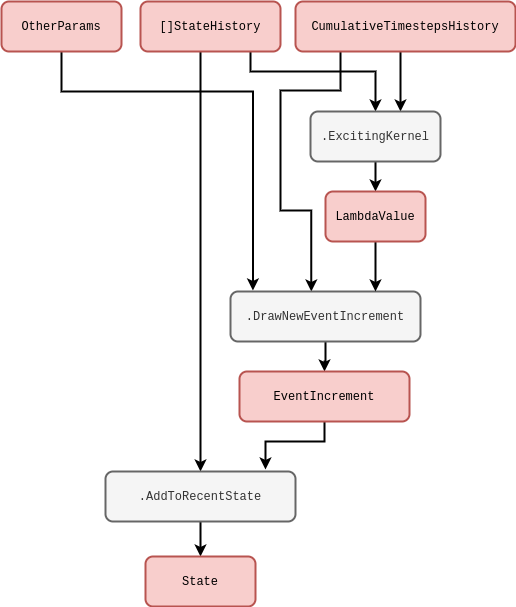

The diagram above was exported from draw.io. Its source (the exported page's mxGraphModel, read from the mxfile embedded in the PNG):
<mxGraphModel dx="884" dy="579" grid="1" gridSize="10" guides="1" tooltips="1" connect="1" arrows="1" fold="1" page="1" pageScale="1" pageWidth="827" pageHeight="1169" math="0" shadow="0">
  <root>
    <mxCell id="0" />
    <mxCell id="1" parent="0" />
    <mxCell id="2yzw6ypr57Ktq4UGc3yX-1" style="edgeStyle=orthogonalEdgeStyle;rounded=0;orthogonalLoop=1;jettySize=auto;html=1;strokeWidth=2;entryX=0.5;entryY=0;entryDx=0;entryDy=0;" parent="1" source="8J_T6LG0GwndQFspP0Hs-2" target="2yzw6ypr57Ktq4UGc3yX-9" edge="1">
      <mxGeometry relative="1" as="geometry">
        <mxPoint x="250" y="420" as="targetPoint" />
        <Array as="points">
          <mxPoint x="230" y="180" />
          <mxPoint x="230" y="180" />
        </Array>
        <mxPoint x="210" y="80" as="sourcePoint" />
      </mxGeometry>
    </mxCell>
    <mxCell id="BOzHXDMXAvC9yWY4gaDl-1" style="edgeStyle=orthogonalEdgeStyle;rounded=0;orthogonalLoop=1;jettySize=auto;html=1;entryX=0.5;entryY=0;entryDx=0;entryDy=0;strokeWidth=2;" parent="1" target="2yzw6ypr57Ktq4UGc3yX-12" edge="1">
      <mxGeometry relative="1" as="geometry">
        <Array as="points">
          <mxPoint x="280" y="100" />
          <mxPoint x="405" y="100" />
        </Array>
        <mxPoint x="280" y="80" as="sourcePoint" />
      </mxGeometry>
    </mxCell>
    <mxCell id="2yzw6ypr57Ktq4UGc3yX-3" value="" style="edgeStyle=orthogonalEdgeStyle;rounded=0;orthogonalLoop=1;jettySize=auto;html=1;strokeWidth=2;" parent="1" target="2yzw6ypr57Ktq4UGc3yX-12" edge="1">
      <mxGeometry relative="1" as="geometry">
        <Array as="points">
          <mxPoint x="430" y="110" />
          <mxPoint x="430" y="110" />
        </Array>
        <mxPoint x="430" y="80" as="sourcePoint" />
      </mxGeometry>
    </mxCell>
    <mxCell id="2yzw6ypr57Ktq4UGc3yX-4" style="edgeStyle=orthogonalEdgeStyle;rounded=0;orthogonalLoop=1;jettySize=auto;html=1;strokeWidth=2;entryX=0.391;entryY=0.02;entryDx=0;entryDy=0;entryPerimeter=0;" parent="1" edge="1">
      <mxGeometry relative="1" as="geometry">
        <mxPoint x="340.8299999999999" y="320" as="targetPoint" />
        <Array as="points">
          <mxPoint x="370" y="119" />
          <mxPoint x="310" y="119" />
          <mxPoint x="310" y="239" />
          <mxPoint x="341" y="239" />
        </Array>
        <mxPoint x="370" y="79" as="sourcePoint" />
      </mxGeometry>
    </mxCell>
    <mxCell id="2yzw6ypr57Ktq4UGc3yX-6" style="edgeStyle=orthogonalEdgeStyle;rounded=0;orthogonalLoop=1;jettySize=auto;html=1;entryX=0.118;entryY=-0.02;entryDx=0;entryDy=0;strokeWidth=2;entryPerimeter=0;" parent="1" source="2yzw6ypr57Ktq4UGc3yX-7" target="2yzw6ypr57Ktq4UGc3yX-14" edge="1">
      <mxGeometry relative="1" as="geometry">
        <Array as="points">
          <mxPoint x="91" y="120" />
          <mxPoint x="282" y="120" />
        </Array>
      </mxGeometry>
    </mxCell>
    <mxCell id="2yzw6ypr57Ktq4UGc3yX-7" value="&lt;font face=&quot;Courier New&quot;&gt;OtherParams&lt;/font&gt;" style="rounded=1;whiteSpace=wrap;html=1;strokeWidth=2;fillColor=#f8cecc;strokeColor=#b85450;" parent="1" vertex="1">
      <mxGeometry x="31" y="30" width="120" height="50" as="geometry" />
    </mxCell>
    <mxCell id="2yzw6ypr57Ktq4UGc3yX-8" value="" style="edgeStyle=orthogonalEdgeStyle;rounded=0;orthogonalLoop=1;jettySize=auto;html=1;strokeWidth=2;" parent="1" source="2yzw6ypr57Ktq4UGc3yX-9" target="2yzw6ypr57Ktq4UGc3yX-10" edge="1">
      <mxGeometry relative="1" as="geometry" />
    </mxCell>
    <mxCell id="2yzw6ypr57Ktq4UGc3yX-9" value="&lt;font face=&quot;Courier New&quot;&gt;.AddToRecentState&lt;/font&gt;" style="rounded=1;whiteSpace=wrap;html=1;strokeWidth=2;fillColor=#f5f5f5;fontColor=#333333;strokeColor=#666666;" parent="1" vertex="1">
      <mxGeometry x="135" y="500" width="190" height="50" as="geometry" />
    </mxCell>
    <mxCell id="2yzw6ypr57Ktq4UGc3yX-10" value="&lt;font face=&quot;Courier New&quot;&gt;State&lt;/font&gt;" style="rounded=1;whiteSpace=wrap;html=1;strokeWidth=2;fillColor=#f8cecc;strokeColor=#b85450;" parent="1" vertex="1">
      <mxGeometry x="175" y="585" width="110" height="50" as="geometry" />
    </mxCell>
    <mxCell id="2yzw6ypr57Ktq4UGc3yX-11" value="" style="edgeStyle=orthogonalEdgeStyle;rounded=0;orthogonalLoop=1;jettySize=auto;html=1;strokeWidth=2;" parent="1" source="2yzw6ypr57Ktq4UGc3yX-12" target="2yzw6ypr57Ktq4UGc3yX-18" edge="1">
      <mxGeometry relative="1" as="geometry" />
    </mxCell>
    <mxCell id="2yzw6ypr57Ktq4UGc3yX-12" value="&lt;font face=&quot;Courier New&quot;&gt;.ExcitingKernel&lt;/font&gt;" style="rounded=1;whiteSpace=wrap;html=1;strokeWidth=2;fillColor=#f5f5f5;fontColor=#333333;strokeColor=#666666;" parent="1" vertex="1">
      <mxGeometry x="340" y="140" width="130" height="50" as="geometry" />
    </mxCell>
    <mxCell id="2yzw6ypr57Ktq4UGc3yX-13" value="" style="edgeStyle=orthogonalEdgeStyle;rounded=0;orthogonalLoop=1;jettySize=auto;html=1;strokeWidth=2;" parent="1" source="2yzw6ypr57Ktq4UGc3yX-14" target="2yzw6ypr57Ktq4UGc3yX-16" edge="1">
      <mxGeometry relative="1" as="geometry" />
    </mxCell>
    <mxCell id="2yzw6ypr57Ktq4UGc3yX-14" value="&lt;font face=&quot;Courier New&quot;&gt;.DrawNewEventIncrement&lt;/font&gt;" style="rounded=1;whiteSpace=wrap;html=1;strokeWidth=2;fillColor=#f5f5f5;fontColor=#333333;strokeColor=#666666;" parent="1" vertex="1">
      <mxGeometry x="260" y="320" width="190" height="50" as="geometry" />
    </mxCell>
    <mxCell id="2yzw6ypr57Ktq4UGc3yX-15" value="" style="edgeStyle=orthogonalEdgeStyle;rounded=0;orthogonalLoop=1;jettySize=auto;html=1;strokeWidth=2;entryX=0.842;entryY=-0.04;entryDx=0;entryDy=0;entryPerimeter=0;" parent="1" source="2yzw6ypr57Ktq4UGc3yX-16" target="2yzw6ypr57Ktq4UGc3yX-9" edge="1">
      <mxGeometry relative="1" as="geometry">
        <Array as="points">
          <mxPoint x="354" y="470" />
          <mxPoint x="295" y="470" />
        </Array>
      </mxGeometry>
    </mxCell>
    <mxCell id="2yzw6ypr57Ktq4UGc3yX-16" value="&lt;font face=&quot;Courier New&quot;&gt;EventIncrement&lt;/font&gt;" style="rounded=1;whiteSpace=wrap;html=1;strokeWidth=2;fillColor=#f8cecc;strokeColor=#b85450;" parent="1" vertex="1">
      <mxGeometry x="269" y="400" width="170" height="50" as="geometry" />
    </mxCell>
    <mxCell id="2yzw6ypr57Ktq4UGc3yX-17" value="" style="edgeStyle=orthogonalEdgeStyle;rounded=0;orthogonalLoop=1;jettySize=auto;html=1;strokeWidth=2;" parent="1" source="2yzw6ypr57Ktq4UGc3yX-18" target="2yzw6ypr57Ktq4UGc3yX-14" edge="1">
      <mxGeometry relative="1" as="geometry">
        <Array as="points">
          <mxPoint x="405" y="310" />
          <mxPoint x="405" y="310" />
        </Array>
      </mxGeometry>
    </mxCell>
    <mxCell id="2yzw6ypr57Ktq4UGc3yX-18" value="&lt;font face=&quot;Courier New&quot;&gt;LambdaValue&lt;/font&gt;" style="rounded=1;whiteSpace=wrap;html=1;strokeWidth=2;fillColor=#f8cecc;strokeColor=#b85450;" parent="1" vertex="1">
      <mxGeometry x="355" y="220" width="100" height="50" as="geometry" />
    </mxCell>
    <mxCell id="8J_T6LG0GwndQFspP0Hs-1" value="&lt;font face=&quot;Courier New&quot;&gt;CumulativeTimestepsHistory&lt;/font&gt;" style="rounded=1;whiteSpace=wrap;html=1;strokeWidth=2;fillColor=#f8cecc;strokeColor=#b85450;" vertex="1" parent="1">
      <mxGeometry x="325" y="30" width="220" height="50" as="geometry" />
    </mxCell>
    <mxCell id="8J_T6LG0GwndQFspP0Hs-2" value="&lt;font face=&quot;Courier New&quot;&gt;[]StateHistory&lt;/font&gt;" style="rounded=1;whiteSpace=wrap;html=1;strokeWidth=2;fillColor=#f8cecc;strokeColor=#b85450;" vertex="1" parent="1">
      <mxGeometry x="170" y="30" width="140" height="50" as="geometry" />
    </mxCell>
  </root>
</mxGraphModel>